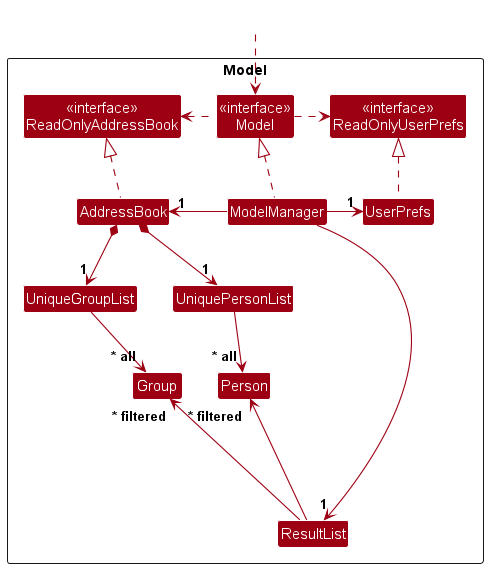

The diagram above was rendered by PlantUML. Its source (embedded in the PNG):
@startuml
!include style.puml
skinparam arrowThickness 1.1
skinparam arrowColor MODEL_COLOR
skinparam classBackgroundColor MODEL_COLOR

Package Model as ModelPackage <<Rectangle>>{
Class "<<interface>>\nReadOnlyAddressBook" as ReadOnlyAddressBook
Class "<<interface>>\nReadOnlyUserPrefs" as ReadOnlyUserPrefs
Class "<<interface>>\nModel" as Model
Class AddressBook
Class ModelManager
Class UserPrefs
Class ResultList

Class UniquePersonList
Class UniqueGroupList
Class Person
Class Group

Class I #FFFFFF
}

Class HiddenOutside #FFFFFF
HiddenOutside ..> Model

AddressBook .up.|> ReadOnlyAddressBook

ModelManager -[hidden]down- I
ModelManager .up.|> Model
Model .right.> ReadOnlyUserPrefs
Model .left.> ReadOnlyAddressBook
ModelManager -left-> "1" AddressBook
ModelManager -right-> "1" UserPrefs
UserPrefs .up.|> ReadOnlyUserPrefs

AddressBook *--> "1" UniquePersonList
AddressBook *--> "1" UniqueGroupList
UniquePersonList --> "~* all" Person
UniqueGroupList --> "~* all" Group

UniquePersonList -[hidden]right- I
UniquePersonList -[hidden]left- UniqueGroupList

ModelManager ---> "1" ResultList
ResultList -up--> "~* filtered" Person
ResultList -up--> "~* filtered" Group
ResultList -[hidden]up- I
Person -[hidden]left-> Group
@enduml